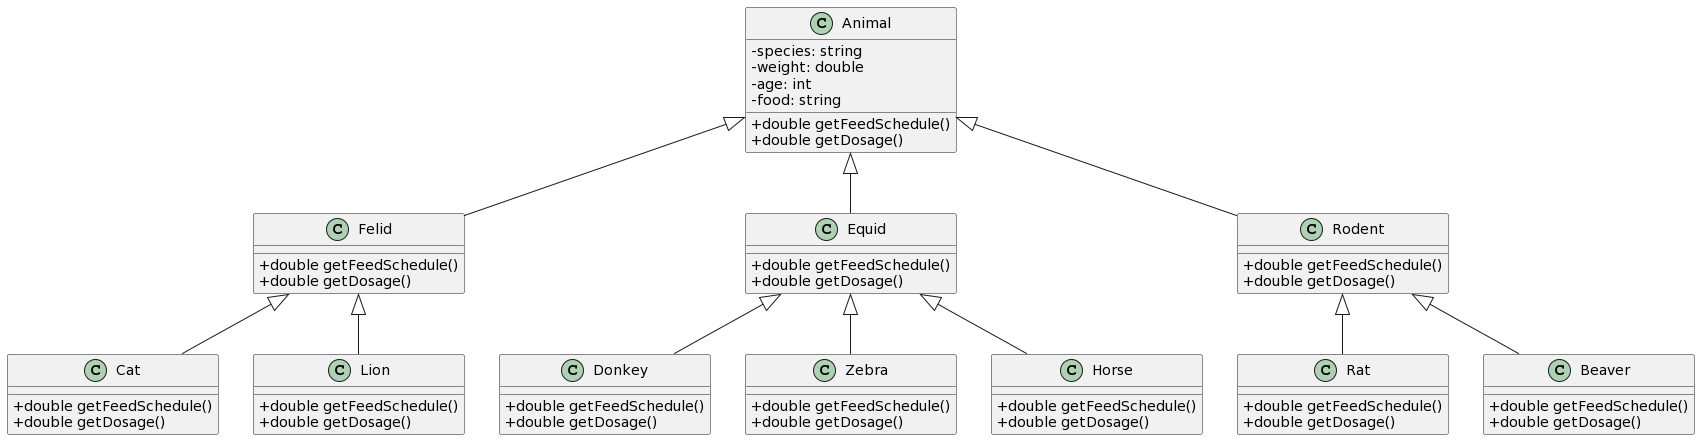

The diagram above was rendered by PlantUML. Its source (embedded in the PNG):
@startuml
skinparam classAttributeIconSize 0

Animal <|-- Felid
Animal <|-- Equid
Animal <|-- Rodent

Equid <|-- Donkey
Equid <|-- Zebra
Equid <|-- Horse

Felid <|-- Cat
Felid <|-- Lion

Rodent <|-- Rat
Rodent <|-- Beaver

class Animal {
  {field} - species: string
  {field} - weight: double
  {field} - age: int
  {field} - food: string
  {method} + double getFeedSchedule()
  {method} + double getDosage()

}
class Felid {
  {method} + double getFeedSchedule()
  {method} + double getDosage()
}
class Equid {
  {method} + double getFeedSchedule()
  {method} + double getDosage()
}
class Rodent {
  {method} + double getFeedSchedule()
  {method} + double getDosage()
}
class Cat {
  {method} + double getFeedSchedule()
  {method} + double getDosage()
}
class Lion {
  {method} + double getFeedSchedule()
  {method} + double getDosage()
}
class Donkey {
  {method} + double getFeedSchedule()
  {method} + double getDosage()
}
class Zebra {
  {method} + double getFeedSchedule()
  {method} + double getDosage()
}
class Horse {
  {method} + double getFeedSchedule()
  {method} + double getDosage()
}
class Rat {
  {method} + double getFeedSchedule()
  {method} + double getDosage()
}
class Beaver {
{method} + double getFeedSchedule()
  {method} + double getDosage()
}
@enduml